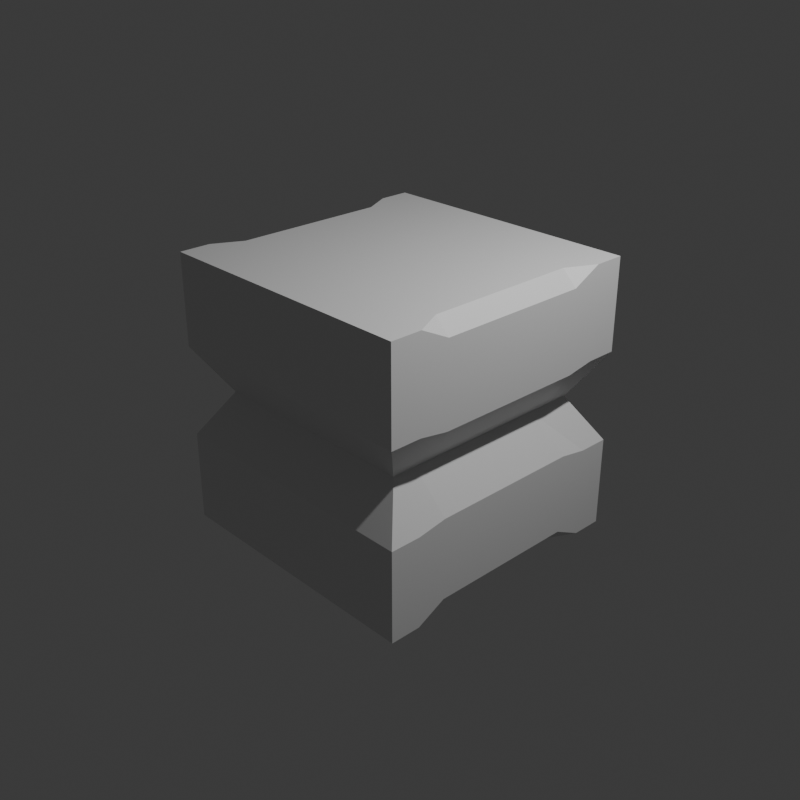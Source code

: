 # Source: kursi.blend  (saved by Blender 4.3.34; exported with 4.5.12 LTS)
import bpy
from mathutils import Matrix  # noqa: F401  (used for matrix-valued properties, if any)

bpy.ops.wm.read_factory_settings(use_empty=True)
scene = bpy.context.scene
scene.name = 'Scene'

# ---- collections
col_collection = bpy.data.collections.new('Collection'); scene.collection.children.link(col_collection)

# ---- materials (node trees are filled in below, after node groups)
mat_material = bpy.data.materials.new('Material')
mat_material.alpha_threshold = 0.0
mat_material.roughness = 0.5
mat_material.line_color = (0.0, 0.0, 0.0, 1.0)

# ---- material node trees
mat_material.use_nodes = True; mat_material.node_tree.nodes.clear()
_N = mat_material.node_tree.nodes; _L = mat_material.node_tree.links
n0 = _N.new('ShaderNodeOutputMaterial'); n0.name = 'Material Output'; n0.location = (300, 300)
n1 = _N.new('ShaderNodeBsdfPrincipled'); n1.name = 'Principled BSDF'; n1.location = (10, 300)
n1.inputs[3].default_value = 1.45
_L.new(n1.outputs[0], n0.inputs[0])
n0.is_active_output = True

# ---- world
world_world = bpy.data.worlds.new('World'); scene.world = world_world
world_world.use_nodes = True; world_world.node_tree.nodes.clear()
_N = world_world.node_tree.nodes; _L = world_world.node_tree.links
n0 = _N.new('ShaderNodeOutputWorld'); n0.name = 'World Output'; n0.location = (300, 300)
n1 = _N.new('ShaderNodeBackground'); n1.name = 'Background'; n1.location = (10, 300)
n1.inputs[0].default_value = (0.05088, 0.05088, 0.05088, 1.0)
_L.new(n1.outputs[0], n0.inputs[0])
n0.is_active_output = True
world_world.color = (0.05088, 0.05088, 0.05088)
world_world.sun_shadow_jitter_overblur = 0.0

# ---- cameras
cam_camera = bpy.data.cameras.new('Camera')
cam_camera.clip_end = 100.0
cam_camera.ortho_scale = 7.314

# ---- lights
light_light = bpy.data.lights.new('Light', 'POINT')
light_light.energy = 1000.0
light_light.shadow_soft_size = 0.1

# ---- meshes
me_cube = bpy.data.meshes.new('Cube')
me_cube.from_pydata([(1.0, 1.0, 1.0), (1.0, 1.0, -1.0), (1.0, -1.0, 1.0), (1.0, -1.0, -1.0), (-1.0, 1.0, 1.0), (-1.0, 1.0, -1.0), (-1.0, -1.0, 1.0), (-1.0, -1.0, -1.0), (-1.0, 0.5594, -0.8927), (-1.0, 0.774, -1.0), (-0.8927, 0.5594, -1.0), (-1.0, 0.4406, -0.8927), (-0.8927, 0.4406, -1.0), (-0.8927, 0.226, -1.0), (-1.0, 0.226, -0.8927), (-1.0, 0.1073, -0.8927), (-0.8927, 0.1073, -1.0), (-0.8927, -0.1073, -1.0), (-1.0, -0.1073, -0.8927), (-1.0, -0.226, -0.8927), (-0.8927, -0.226, -1.0), (-0.8927, -0.4406, -1.0), (-1.0, -0.4406, -0.8927), (-1.0, -0.5594, -0.8927), (-0.8927, -0.5594, -1.0), (-1.0, -0.774, -1.0), (0.8927, 0.5594, 1.0), (1.0, 0.5594, 0.8927), (1.0, 0.774, 1.0), (0.8927, 0.4406, 1.0), (0.8927, 0.226, 1.0), (1.0, 0.226, 0.8927), (1.0, 0.4406, 0.8927), (0.8927, 0.1073, 1.0), (0.8927, -0.1073, 1.0), (1.0, -0.1073, 0.8927), (1.0, 0.1073, 0.8927), (0.8927, -0.226, 1.0), (0.8927, -0.4406, 1.0), (1.0, -0.4406, 0.8927), (1.0, -0.226, 0.8927), (0.8927, -0.5594, 1.0), (1.0, -0.774, 1.0), (1.0, -0.5594, 0.8927), (-0.8927, -0.5594, 1.0), (-1.0, -0.5594, 0.8927), (-1.0, -0.774, 1.0), (-0.8927, -0.4406, 1.0), (-0.8927, -0.226, 1.0), (-1.0, -0.226, 0.8927), (-1.0, -0.4406, 0.8927), (-0.8927, -0.1073, 1.0), (-0.8927, 0.1073, 1.0), (-1.0, 0.1073, 0.8927), (-1.0, -0.1073, 0.8927), (-0.8927, 0.226, 1.0), (-0.8927, 0.4406, 1.0), (-1.0, 0.4406, 0.8927), (-1.0, 0.226, 0.8927), (-0.8927, 0.5594, 1.0), (-1.0, 0.774, 1.0), (-1.0, 0.5594, 0.8927), (0.8927, -0.5594, -1.0), (1.0, -0.5594, -0.8927), (1.0, -0.774, -1.0), (0.8927, -0.4406, -1.0), (0.8927, -0.226, -1.0), (1.0, -0.226, -0.8927), (1.0, -0.4406, -0.8927), (0.8927, -0.1073, -1.0), (0.8927, 0.1073, -1.0), (1.0, 0.1073, -0.8927), (1.0, -0.1073, -0.8927), (0.8927, 0.226, -1.0), (0.8927, 0.4406, -1.0), (1.0, 0.4406, -0.8927), (1.0, 0.226, -0.8927), (0.8927, 0.5594, -1.0), (1.0, 0.774, -1.0), (1.0, 0.5594, -0.8927), (1.0, 1.0, 0.3333), (1.0, 1.0, -0.3333), (-1.0, -1.0, -0.3333), (-1.0, -1.0, 0.3333), (1.0, -1.0, 0.3333), (1.0, -1.0, -0.3333), (-1.0, 1.0, 0.3333), (-1.0, 1.0, -0.3333), (1.0, 0.5594, 0.2976), (1.0, 0.5594, -0.2976), (1.0, 0.774, -0.3333), (1.0, 0.774, 0.3333), (1.0, 0.226, 0.2976), (1.0, 0.226, -0.2976), (1.0, 0.4406, -0.2976), (1.0, 0.4406, 0.2976), (1.0, -0.1073, 0.2976), (1.0, -0.1073, -0.2976), (1.0, 0.1073, -0.2976), (1.0, 0.1073, 0.2976), (1.0, -0.4406, 0.2976), (1.0, -0.4406, -0.2976), (1.0, -0.226, -0.2976), (1.0, -0.226, 0.2976), (1.0, -0.774, 0.3333), (1.0, -0.774, -0.3333), (1.0, -0.5594, -0.2976), (1.0, -0.5594, 0.2976), (-1.0, -0.5594, 0.2976), (-1.0, -0.5594, -0.2976), (-1.0, -0.774, -0.3333), (-1.0, -0.774, 0.3333), (-1.0, -0.226, 0.2976), (-1.0, -0.226, -0.2976), (-1.0, -0.4406, -0.2976), (-1.0, -0.4406, 0.2976), (-1.0, 0.1073, 0.2976), (-1.0, 0.1073, -0.2976), (-1.0, -0.1073, -0.2976), (-1.0, -0.1073, 0.2976), (-1.0, 0.4406, 0.2976), (-1.0, 0.4406, -0.2976), (-1.0, 0.226, -0.2976), (-1.0, 0.226, 0.2976), (-1.0, 0.774, 0.3333), (-1.0, 0.774, -0.3333), (-1.0, 0.5594, -0.2976), (-1.0, 0.5594, 0.2976), (0.7923, 0.7923, 0.0), (-0.7923, -0.7923, 0.0), (0.7923, -0.7923, 0.0), (-0.7923, 0.7923, 0.0), (0.7923, 0.4432, 0.0), (0.7923, 0.6132, 0.0), (0.7923, 0.1791, 0.0), (0.7923, 0.3491, 0.0), (0.7923, -0.08503, 0.0), (0.7923, 0.08503, 0.0), (0.7923, -0.3491, 0.0), (0.7923, -0.1791, 0.0), (0.7923, -0.6132, 0.0), (0.7923, -0.4432, 0.0), (-0.7923, -0.4432, 0.0), (-0.7923, -0.6132, 0.0), (-0.7923, -0.1791, 0.0), (-0.7923, -0.3491, 0.0), (-0.7923, 0.08503, 0.0), (-0.7923, -0.08503, 0.0), (-0.7923, 0.3491, 0.0), (-0.7923, 0.1791, 0.0), (-0.7923, 0.6132, 0.0), (-0.7923, 0.4432, 0.0)], [], [(84, 2, 6, 83), (116, 53, 58, 123), (0, 4, 60, 28), (42, 46, 6, 2), (86, 4, 0, 80), (26, 59, 56, 29), (80, 0, 28, 91), (34, 51, 48, 37), (38, 47, 44, 41), (104, 42, 2, 84), (120, 57, 61, 127), (124, 60, 4, 86), (112, 49, 54, 119), (108, 45, 50, 115), (83, 6, 46, 111), (25, 64, 3, 7), (21, 65, 62, 24), (17, 69, 66, 20), (13, 73, 70, 16), (10, 77, 74, 12), (88, 27, 32, 95), (30, 55, 52, 33), (92, 31, 36, 99), (96, 35, 40, 103), (100, 39, 43, 107), (8, 9, 10), (11, 12, 13, 14), (15, 16, 17, 18), (19, 20, 21, 22), (23, 24, 25), (26, 27, 28), (29, 30, 31, 32), (33, 34, 35, 36), (37, 38, 39, 40), (41, 42, 43), (44, 45, 46), (47, 48, 49, 50), (51, 52, 53, 54), (55, 56, 57, 58), (59, 60, 61), (62, 63, 64), (65, 66, 67, 68), (69, 70, 71, 72), (73, 74, 75, 76), (77, 78, 79), (10, 12, 11, 8), (13, 16, 15, 14), (17, 20, 19, 18), (21, 24, 23, 22), (26, 29, 32, 27), (30, 33, 36, 31), (34, 37, 40, 35), (38, 41, 43, 39), (44, 47, 50, 45), (48, 51, 54, 49), (52, 55, 58, 53), (56, 59, 61, 57), (62, 65, 68, 63), (66, 69, 72, 67), (70, 73, 76, 71), (74, 77, 79, 75), (89, 79, 78, 90), (93, 76, 75, 94), (97, 72, 71, 98), (101, 68, 67, 102), (105, 64, 63, 106), (77, 10, 9, 78), (73, 13, 12, 74), (69, 17, 16, 70), (65, 21, 20, 66), (64, 25, 24, 62), (109, 23, 25, 110), (113, 19, 22, 114), (117, 15, 18, 118), (121, 11, 14, 122), (125, 9, 8, 126), (59, 26, 28, 60), (55, 30, 29, 56), (51, 34, 33, 52), (47, 38, 37, 48), (46, 42, 41, 44), (5, 1, 78, 9), (60, 124, 127, 61), (150, 125, 126, 151), (57, 120, 123, 58), (148, 121, 122, 149), (53, 116, 119, 54), (146, 117, 118, 147), (49, 112, 115, 50), (144, 113, 114, 145), (45, 108, 111, 46), (142, 109, 110, 143), (42, 104, 107, 43), (140, 105, 106, 141), (39, 100, 103, 40), (138, 101, 102, 139), (35, 96, 99, 36), (136, 97, 98, 137), (31, 92, 95, 32), (134, 93, 94, 135), (27, 88, 91, 28), (132, 89, 90, 133), (68, 101, 106, 63), (138, 100, 107, 141), (72, 97, 102, 67), (136, 96, 103, 139), (76, 93, 98, 71), (134, 92, 99, 137), (79, 89, 94, 75), (132, 88, 95, 135), (7, 82, 110, 25), (129, 83, 111, 143), (23, 109, 114, 22), (142, 108, 115, 145), (19, 113, 118, 18), (144, 112, 119, 147), (9, 125, 87, 5), (150, 124, 86, 131), (11, 121, 126, 8), (148, 120, 127, 151), (64, 105, 85, 3), (140, 104, 84, 130), (1, 81, 90, 78), (128, 80, 91, 133), (5, 87, 81, 1), (131, 86, 80, 128), (15, 117, 122, 14), (146, 116, 123, 149), (3, 85, 82, 7), (130, 84, 83, 129), (85, 130, 129, 82), (117, 146, 149, 122), (87, 131, 128, 81), (81, 128, 133, 90), (105, 140, 130, 85), (121, 148, 151, 126), (125, 150, 131, 87), (113, 144, 147, 118), (109, 142, 145, 114), (82, 129, 143, 110), (89, 132, 135, 94), (93, 134, 137, 98), (97, 136, 139, 102), (101, 138, 141, 106), (88, 132, 133, 91), (92, 134, 135, 95), (96, 136, 137, 99), (100, 138, 139, 103), (104, 140, 141, 107), (108, 142, 143, 111), (112, 144, 145, 115), (116, 146, 147, 119), (120, 148, 149, 123), (124, 150, 151, 127)])
_uv = me_cube.uv_layers.new(name='UVMap')
_uv.uv.foreach_set('vector', [0.5417, 0.75, 0.625, 0.75, 0.625, 1.0, 0.5417, 1.0, 0.5372, 0.1384, 0.6116, 0.1384, 0.6116, 0.1533, 0.5372, 0.1533, 0.625, 0.5, 0.875, 0.5, 0.875, 0.5283, 0.625, 0.5283, 0.625, 0.7217, 0.875, 0.7217, 0.875, 0.75, 0.625, 0.75, 0.5417, 0.25, 0.625, 0.25, 0.625, 0.5, 0.5417, 0.5, 0.6384, 0.5551, 0.8616, 0.5551, 0.8616, 0.5699, 0.6384, 0.5699, 0.5417, 0.5, 0.625, 0.5, 0.625, 0.5283, 0.5417, 0.5283, 0.6384, 0.6384, 0.8616, 0.6384, 0.8616, 0.6533, 0.6384, 0.6533, 0.6384, 0.6801, 0.8616, 0.6801, 0.8616, 0.6949, 0.6384, 0.6949, 0.5417, 0.7217, 0.625, 0.7217, 0.625, 0.75, 0.5417, 0.75, 0.5372, 0.1801, 0.6116, 0.1801, 0.6116, 0.1949, 0.5372, 0.1949, 0.5417, 0.2217, 0.625, 0.2217, 0.625, 0.25, 0.5417, 0.25, 0.5372, 0.09675, 0.6116, 0.09675, 0.6116, 0.1116, 0.5372, 0.1116, 0.5372, 0.05508, 0.6116, 0.05508, 0.6116, 0.06992, 0.5372, 0.06992, 0.5417, 0.0, 0.625, 0.0, 0.625, 0.02825, 0.5417, 0.02825, 0.125, 0.7217, 0.375, 0.7217, 0.375, 0.75, 0.125, 0.75, 0.1384, 0.6801, 0.3616, 0.6801, 0.3616, 0.6949, 0.1384, 0.6949, 0.1384, 0.6384, 0.3616, 0.6384, 0.3616, 0.6533, 0.1384, 0.6533, 0.1384, 0.5967, 0.3616, 0.5967, 0.3616, 0.6116, 0.1384, 0.6116, 0.1384, 0.5551, 0.3616, 0.5551, 0.3616, 0.5699, 0.1384, 0.5699, 0.5372, 0.5551, 0.6116, 0.5551, 0.6116, 0.5699, 0.5372, 0.5699, 0.6384, 0.5967, 0.8616, 0.5967, 0.8616, 0.6116, 0.6384, 0.6116, 0.5372, 0.5967, 0.6116, 0.5967, 0.6116, 0.6116, 0.5372, 0.6116, 0.5372, 0.6384, 0.6116, 0.6384, 0.6116, 0.6533, 0.5372, 0.6533, 0.5372, 0.6801, 0.6116, 0.6801, 0.6116, 0.6949, 0.5372, 0.6949, 0.125, 0.5551, 0.125, 0.5417, 0.1384, 0.5551, 0.125, 0.5833, 0.1384, 0.5833, 0.1384, 0.5967, 0.125, 0.5967, 0.125, 0.625, 0.1384, 0.625, 0.1384, 0.6384, 0.125, 0.6384, 0.125, 0.6667, 0.1384, 0.6667, 0.1384, 0.6801, 0.125, 0.6801, 0.125, 0.6949, 0.1384, 0.6949, 0.125, 0.7083, 0.6384, 0.5551, 0.6116, 0.5551, 0.625, 0.5283, 0.6384, 0.5699, 0.6384, 0.5967, 0.6116, 0.5967, 0.6116, 0.5699, 0.6384, 0.6116, 0.6384, 0.6384, 0.6116, 0.6384, 0.6116, 0.6116, 0.6384, 0.6533, 0.6384, 0.6801, 0.6116, 0.6801, 0.6116, 0.6533, 0.6384, 0.6949, 0.625, 0.7217, 0.6116, 0.6949, 0.625, 0.05508, 0.6116, 0.05508, 0.625, 0.04167, 0.625, 0.06992, 0.625, 0.08333, 0.6116, 0.08333, 0.6116, 0.06992, 0.625, 0.1116, 0.625, 0.125, 0.6116, 0.125, 0.6116, 0.1116, 0.625, 0.1533, 0.625, 0.1667, 0.6116, 0.1667, 0.6116, 0.1533, 0.625, 0.1949, 0.625, 0.2083, 0.6116, 0.1949, 0.3616, 0.6949, 0.3884, 0.6949, 0.375, 0.7217, 0.3616, 0.6801, 0.3616, 0.6533, 0.3884, 0.6533, 0.3884, 0.6801, 0.3616, 0.6384, 0.3616, 0.6116, 0.3884, 0.6116, 0.3884, 0.6384, 0.3616, 0.5967, 0.3616, 0.5699, 0.3884, 0.5699, 0.3884, 0.5967, 0.3616, 0.5551, 0.375, 0.5283, 0.3884, 0.5551, 0.1384, 0.5551, 0.1384, 0.5699, 0.125, 0.5699, 0.125, 0.5551, 0.1384, 0.5967, 0.1384, 0.6116, 0.125, 0.6116, 0.125, 0.5967, 0.1384, 0.6384, 0.1384, 0.6533, 0.125, 0.6533, 0.125, 0.6384, 0.1384, 0.6801, 0.1384, 0.6949, 0.125, 0.6949, 0.125, 0.6801, 0.6384, 0.5551, 0.6384, 0.5699, 0.6116, 0.5699, 0.6116, 0.5551, 0.6384, 0.5967, 0.6384, 0.6116, 0.6116, 0.6116, 0.6116, 0.5967, 0.6384, 0.6384, 0.6384, 0.6533, 0.6116, 0.6533, 0.6116, 0.6384, 0.6384, 0.6801, 0.6384, 0.6949, 0.6116, 0.6949, 0.6116, 0.6801, 0.625, 0.05508, 0.625, 0.06992, 0.6116, 0.06992, 0.6116, 0.05508, 0.625, 0.09675, 0.625, 0.1116, 0.6116, 0.1116, 0.6116, 0.09675, 0.625, 0.1384, 0.625, 0.1533, 0.6116, 0.1533, 0.6116, 0.1384, 0.625, 0.1801, 0.625, 0.1949, 0.6116, 0.1949, 0.6116, 0.1801, 0.3616, 0.6949, 0.3616, 0.6801, 0.3884, 0.6801, 0.3884, 0.6949, 0.3616, 0.6533, 0.3616, 0.6384, 0.3884, 0.6384, 0.3884, 0.6533, 0.3616, 0.6116, 0.3616, 0.5967, 0.3884, 0.5967, 0.3884, 0.6116, 0.3616, 0.5699, 0.3616, 0.5551, 0.3884, 0.5551, 0.3884, 0.5699, 0.4628, 0.5551, 0.3884, 0.5551, 0.375, 0.5283, 0.4583, 0.5283, 0.4628, 0.5967, 0.3884, 0.5967, 0.3884, 0.5699, 0.4628, 0.5699, 0.4628, 0.6384, 0.3884, 0.6384, 0.3884, 0.6116, 0.4628, 0.6116, 0.4628, 0.6801, 0.3884, 0.6801, 0.3884, 0.6533, 0.4628, 0.6533, 0.4583, 0.7217, 0.375, 0.7217, 0.3884, 0.6949, 0.4628, 0.6949, 0.3616, 0.5551, 0.1384, 0.5551, 0.125, 0.5283, 0.375, 0.5283, 0.3616, 0.5967, 0.1384, 0.5967, 0.1384, 0.5699, 0.3616, 0.5699, 0.3616, 0.6384, 0.1384, 0.6384, 0.1384, 0.6116, 0.3616, 0.6116, 0.3616, 0.6801, 0.1384, 0.6801, 0.1384, 0.6533, 0.3616, 0.6533, 0.375, 0.7217, 0.125, 0.7217, 0.1384, 0.6949, 0.3616, 0.6949, 0.4628, 0.05508, 0.3884, 0.05508, 0.375, 0.02825, 0.4583, 0.02825, 0.4628, 0.09675, 0.3884, 0.09675, 0.3884, 0.06992, 0.4628, 0.06992, 0.4628, 0.1384, 0.3884, 0.1384, 0.3884, 0.1116, 0.4628, 0.1116, 0.4628, 0.1801, 0.3884, 0.1801, 0.3884, 0.1533, 0.4628, 0.1533, 0.4583, 0.2217, 0.375, 0.2217, 0.3884, 0.1949, 0.4628, 0.1949, 0.8616, 0.5551, 0.6384, 0.5551, 0.625, 0.5283, 0.875, 0.5283, 0.8616, 0.5967, 0.6384, 0.5967, 0.6384, 0.5699, 0.8616, 0.5699, 0.8616, 0.6384, 0.6384, 0.6384, 0.6384, 0.6116, 0.8616, 0.6116, 0.8616, 0.6801, 0.6384, 0.6801, 0.6384, 0.6533, 0.8616, 0.6533, 0.875, 0.7217, 0.625, 0.7217, 0.6384, 0.6949, 0.8616, 0.6949, 0.125, 0.5, 0.375, 0.5, 0.375, 0.5283, 0.125, 0.5283, 0.625, 0.2217, 0.5417, 0.2217, 0.5372, 0.1949, 0.6116, 0.1949, 0.5, 0.2217, 0.4583, 0.2217, 0.4628, 0.1949, 0.5, 0.1949, 0.6116, 0.1801, 0.5372, 0.1801, 0.5372, 0.1533, 0.6116, 0.1533, 0.5, 0.1801, 0.4628, 0.1801, 0.4628, 0.1533, 0.5, 0.1533, 0.6116, 0.1384, 0.5372, 0.1384, 0.5372, 0.1116, 0.6116, 0.1116, 0.5, 0.1384, 0.4628, 0.1384, 0.4628, 0.1116, 0.5, 0.1116, 0.6116, 0.09675, 0.5372, 0.09675, 0.5372, 0.06992, 0.6116, 0.06992, 0.5, 0.09675, 0.4628, 0.09675, 0.4628, 0.06992, 0.5, 0.06992, 0.6116, 0.05508, 0.5372, 0.05508, 0.5417, 0.02825, 0.625, 0.02825, 0.5, 0.05508, 0.4628, 0.05508, 0.4583, 0.02825, 0.5, 0.02825, 0.625, 0.7217, 0.5417, 0.7217, 0.5372, 0.6949, 0.6116, 0.6949, 0.5, 0.7217, 0.4583, 0.7217, 0.4628, 0.6949, 0.5, 0.6949, 0.6116, 0.6801, 0.5372, 0.6801, 0.5372, 0.6533, 0.6116, 0.6533, 0.5, 0.6801, 0.4628, 0.6801, 0.4628, 0.6533, 0.5, 0.6533, 0.6116, 0.6384, 0.5372, 0.6384, 0.5372, 0.6116, 0.6116, 0.6116, 0.5, 0.6384, 0.4628, 0.6384, 0.4628, 0.6116, 0.5, 0.6116, 0.6116, 0.5967, 0.5372, 0.5967, 0.5372, 0.5699, 0.6116, 0.5699, 0.5, 0.5967, 0.4628, 0.5967, 0.4628, 0.5699, 0.5, 0.5699, 0.6116, 0.5551, 0.5372, 0.5551, 0.5417, 0.5283, 0.625, 0.5283, 0.5, 0.5551, 0.4628, 0.5551, 0.4583, 0.5283, 0.5, 0.5283, 0.3884, 0.6801, 0.4628, 0.6801, 0.4628, 0.6949, 0.3884, 0.6949, 0.5, 0.6801, 0.5372, 0.6801, 0.5372, 0.6949, 0.5, 0.6949, 0.3884, 0.6384, 0.4628, 0.6384, 0.4628, 0.6533, 0.3884, 0.6533, 0.5, 0.6384, 0.5372, 0.6384, 0.5372, 0.6533, 0.5, 0.6533, 0.3884, 0.5967, 0.4628, 0.5967, 0.4628, 0.6116, 0.3884, 0.6116, 0.5, 0.5967, 0.5372, 0.5967, 0.5372, 0.6116, 0.5, 0.6116, 0.3884, 0.5551, 0.4628, 0.5551, 0.4628, 0.5699, 0.3884, 0.5699, 0.5, 0.5551, 0.5372, 0.5551, 0.5372, 0.5699, 0.5, 0.5699, 0.375, 0.0, 0.4583, 0.0, 0.4583, 0.02825, 0.375, 0.02825, 0.5, 0.0, 0.5417, 0.0, 0.5417, 0.02825, 0.5, 0.02825, 0.3884, 0.05508, 0.4628, 0.05508, 0.4628, 0.06992, 0.3884, 0.06992, 0.5, 0.05508, 0.5372, 0.05508, 0.5372, 0.06992, 0.5, 0.06992, 0.3884, 0.09675, 0.4628, 0.09675, 0.4628, 0.1116, 0.3884, 0.1116, 0.5, 0.09675, 0.5372, 0.09675, 0.5372, 0.1116, 0.5, 0.1116, 0.375, 0.2217, 0.4583, 0.2217, 0.4583, 0.25, 0.375, 0.25, 0.5, 0.2217, 0.5417, 0.2217, 0.5417, 0.25, 0.5, 0.25, 0.3884, 0.1801, 0.4628, 0.1801, 0.4628, 0.1949, 0.3884, 0.1949, 0.5, 0.1801, 0.5372, 0.1801, 0.5372, 0.1949, 0.5, 0.1949, 0.375, 0.7217, 0.4583, 0.7217, 0.4583, 0.75, 0.375, 0.75, 0.5, 0.7217, 0.5417, 0.7217, 0.5417, 0.75, 0.5, 0.75, 0.375, 0.5, 0.4583, 0.5, 0.4583, 0.5283, 0.375, 0.5283, 0.5, 0.5, 0.5417, 0.5, 0.5417, 0.5283, 0.5, 0.5283, 0.375, 0.25, 0.4583, 0.25, 0.4583, 0.5, 0.375, 0.5, 0.5, 0.25, 0.5417, 0.25, 0.5417, 0.5, 0.5, 0.5, 0.3884, 0.1384, 0.4628, 0.1384, 0.4628, 0.1533, 0.3884, 0.1533, 0.5, 0.1384, 0.5372, 0.1384, 0.5372, 0.1533, 0.5, 0.1533, 0.375, 0.75, 0.4583, 0.75, 0.4583, 1.0, 0.375, 1.0, 0.5, 0.75, 0.5417, 0.75, 0.5417, 1.0, 0.5, 1.0, 0.4583, 0.75, 0.5, 0.75, 0.5, 1.0, 0.4583, 1.0, 0.4628, 0.1384, 0.5, 0.1384, 0.5, 0.1533, 0.4628, 0.1533, 0.4583, 0.25, 0.5, 0.25, 0.5, 0.5, 0.4583, 0.5, 0.4583, 0.5, 0.5, 0.5, 0.5, 0.5283, 0.4583, 0.5283, 0.4583, 0.7217, 0.5, 0.7217, 0.5, 0.75, 0.4583, 0.75, 0.4628, 0.1801, 0.5, 0.1801, 0.5, 0.1949, 0.4628, 0.1949, 0.4583, 0.2217, 0.5, 0.2217, 0.5, 0.25, 0.4583, 0.25, 0.4628, 0.09675, 0.5, 0.09675, 0.5, 0.1116, 0.4628, 0.1116, 0.4628, 0.05508, 0.5, 0.05508, 0.5, 0.06992, 0.4628, 0.06992, 0.4583, 0.0, 0.5, 0.0, 0.5, 0.02825, 0.4583, 0.02825, 0.4628, 0.5551, 0.5, 0.5551, 0.5, 0.5699, 0.4628, 0.5699, 0.4628, 0.5967, 0.5, 0.5967, 0.5, 0.6116, 0.4628, 0.6116, 0.4628, 0.6384, 0.5, 0.6384, 0.5, 0.6533, 0.4628, 0.6533, 0.4628, 0.6801, 0.5, 0.6801, 0.5, 0.6949, 0.4628, 0.6949, 0.5372, 0.5551, 0.5, 0.5551, 0.5, 0.5283, 0.5417, 0.5283, 0.5372, 0.5967, 0.5, 0.5967, 0.5, 0.5699, 0.5372, 0.5699, 0.5372, 0.6384, 0.5, 0.6384, 0.5, 0.6116, 0.5372, 0.6116, 0.5372, 0.6801, 0.5, 0.6801, 0.5, 0.6533, 0.5372, 0.6533, 0.5417, 0.7217, 0.5, 0.7217, 0.5, 0.6949, 0.5372, 0.6949, 0.5372, 0.05508, 0.5, 0.05508, 0.5, 0.02825, 0.5417, 0.02825, 0.5372, 0.09675, 0.5, 0.09675, 0.5, 0.06992, 0.5372, 0.06992, 0.5372, 0.1384, 0.5, 0.1384, 0.5, 0.1116, 0.5372, 0.1116, 0.5372, 0.1801, 0.5, 0.1801, 0.5, 0.1533, 0.5372, 0.1533, 0.5417, 0.2217, 0.5, 0.2217, 0.5, 0.1949, 0.5372, 0.1949])
me_cube.materials.append(mat_material)
me_cube.use_mirror_vertex_groups = False
me_cube.update()

# ---- objects
ob_kubus_kotak = bpy.data.objects.new('kubus kotak', me_cube)
ob_light = bpy.data.objects.new('Light', light_light)
ob_camera = bpy.data.objects.new('Camera', cam_camera)

# ---- transforms, parenting, visibility, modifiers, constraints
ob_kubus_kotak.location = (0.0, 0.0, 0.0)
ob_kubus_kotak.scale = (1.485, 1.485, 1.485)
ob_kubus_kotak.lock_rotations_4d = False
ob_kubus_kotak.empty_display_type = 'ARROWS'
ob_kubus_kotak.lineart.crease_threshold = 0.0
ob_light.location = (4.076, 1.005, 5.904)
ob_light.rotation_euler = (0.6503, 0.05522, 1.866)
ob_light.lock_rotations_4d = False
ob_light.empty_display_type = 'ARROWS'
ob_light.color = (0.0, 0.0, 0.0, 0.0)
ob_light.lineart.crease_threshold = 0.0
ob_camera.location = (7.359, -6.926, 4.958)
ob_camera.rotation_euler = (1.109, 0.0, 0.8149)
ob_camera.lock_rotations_4d = False
ob_camera.empty_display_type = 'ARROWS'
ob_camera.color = (0.0, 0.0, 0.0, 0.0)
ob_camera.display_type = 'WIRE'
ob_camera.lineart.crease_threshold = 0.0

# ---- collection membership
col_collection.objects.link(ob_kubus_kotak)
col_collection.objects.link(ob_light)
col_collection.objects.link(ob_camera)

# ---- scene / render settings (as saved in the file)
scene.camera = ob_camera
scene.frame_start = 1; scene.frame_end = 250; scene.frame_set(1)
scene.render.engine = 'BLENDER_EEVEE_NEXT'
scene.render.resolution_x = 100
scene.render.resolution_y = 100
bpy.context.view_layer.update()
